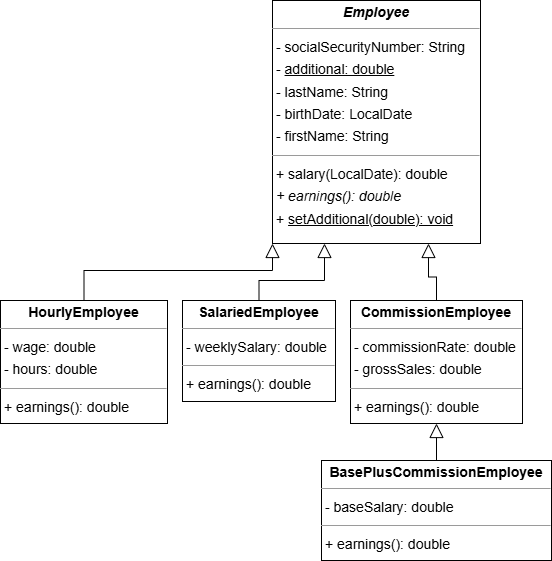

The diagram above was exported from draw.io. Its source (the exported page's mxGraphModel, read from the mxfile embedded in the PNG):
<mxGraphModel dx="1834" dy="786" grid="1" gridSize="10" guides="1" tooltips="1" connect="1" arrows="1" fold="1" page="0" pageScale="1" pageWidth="1169" pageHeight="827" background="none" math="0" shadow="0">
  <root>
    <mxCell id="0" />
    <mxCell id="1" parent="0" />
    <mxCell id="ln-ykajDOQIPZImckWfW-4" style="edgeStyle=orthogonalEdgeStyle;rounded=0;orthogonalLoop=1;jettySize=auto;html=1;exitX=0.5;exitY=0;exitDx=0;exitDy=0;entryX=0.5;entryY=1;entryDx=0;entryDy=0;endSize=12;endArrow=block;endFill=0;" parent="1" source="node0" target="node2" edge="1">
      <mxGeometry relative="1" as="geometry" />
    </mxCell>
    <mxCell id="node0" value="&lt;p style=&quot;margin:0px;margin-top:4px;text-align:center;&quot;&gt;&lt;b&gt;BasePlusCommissionEmployee&lt;/b&gt;&lt;/p&gt;&lt;hr size=&quot;1&quot;&gt;&lt;p style=&quot;margin:0 0 0 4px;line-height:1.6;&quot;&gt;- baseSalary: double&lt;/p&gt;&lt;hr size=&quot;1&quot;&gt;&lt;p style=&quot;margin:0 0 0 4px;line-height:1.6;&quot;&gt;+ earnings(): double&lt;/p&gt;" style="verticalAlign=top;align=left;overflow=fill;fontSize=14;fontFamily=Helvetica;html=1;rounded=0;shadow=0;comic=0;labelBackgroundColor=none;strokeWidth=1;" parent="1" vertex="1">
      <mxGeometry x="-79" y="490" width="230" height="100" as="geometry" />
    </mxCell>
    <mxCell id="ln-ykajDOQIPZImckWfW-3" style="edgeStyle=orthogonalEdgeStyle;rounded=0;orthogonalLoop=1;jettySize=auto;html=1;exitX=0.5;exitY=0;exitDx=0;exitDy=0;entryX=0.75;entryY=1;entryDx=0;entryDy=0;strokeColor=default;align=center;verticalAlign=middle;fontFamily=Helvetica;fontSize=11;fontColor=default;labelBackgroundColor=default;endArrow=block;endFill=0;endSize=12;" parent="1" source="node2" target="node1" edge="1">
      <mxGeometry relative="1" as="geometry" />
    </mxCell>
    <mxCell id="node2" value="&lt;p style=&quot;margin:0px;margin-top:4px;text-align:center;&quot;&gt;&lt;b&gt;CommissionEmployee&lt;/b&gt;&lt;/p&gt;&lt;hr size=&quot;1&quot;&gt;&lt;p style=&quot;margin:0 0 0 4px;line-height:1.6;&quot;&gt;- commissionRate: double&lt;br&gt;- grossSales: double&lt;/p&gt;&lt;hr size=&quot;1&quot;&gt;&lt;p style=&quot;margin:0 0 0 4px;line-height:1.6;&quot;&gt;+ earnings(): double&lt;br&gt;&lt;br&gt;&lt;br&gt;&lt;br&gt;&lt;br&gt;&lt;/p&gt;" style="verticalAlign=top;align=left;overflow=fill;fontSize=14;fontFamily=Helvetica;html=1;rounded=0;shadow=0;comic=0;labelBackgroundColor=none;strokeWidth=1;" parent="1" vertex="1">
      <mxGeometry x="-50" y="330" width="172" height="123" as="geometry" />
    </mxCell>
    <mxCell id="node1" value="&lt;p style=&quot;margin:0px;margin-top:4px;text-align:center;&quot;&gt;&lt;b&gt;&lt;i&gt;Employee&lt;/i&gt;&lt;/b&gt;&lt;/p&gt;&lt;hr size=&quot;1&quot;&gt;&lt;p style=&quot;margin:0 0 0 4px;line-height:1.6;&quot;&gt;- socialSecurityNumber: String&lt;br&gt;- &lt;u&gt;additional: double&lt;/u&gt;&lt;br&gt;- lastName: String&lt;br&gt;- birthDate: LocalDate&lt;br&gt;- firstName: String&lt;/p&gt;&lt;hr size=&quot;1&quot;&gt;&lt;p style=&quot;margin:0 0 0 4px;line-height:1.6;&quot;&gt;+ salary(LocalDate): double&lt;br&gt;&lt;i&gt;+ earnings(): double&lt;/i&gt;&lt;br&gt;+ &lt;u&gt;setAdditional(double): void&lt;/u&gt;&lt;/p&gt;" style="verticalAlign=top;align=left;overflow=fill;fontSize=14;fontFamily=Helvetica;html=1;rounded=0;shadow=0;comic=0;labelBackgroundColor=none;strokeWidth=1;" parent="1" vertex="1">
      <mxGeometry x="-128" y="30" width="208" height="243" as="geometry" />
    </mxCell>
    <mxCell id="ln-ykajDOQIPZImckWfW-1" style="edgeStyle=orthogonalEdgeStyle;rounded=0;orthogonalLoop=1;jettySize=auto;html=1;exitX=0.5;exitY=0;exitDx=0;exitDy=0;entryX=0;entryY=1;entryDx=0;entryDy=0;strokeColor=default;align=center;verticalAlign=middle;fontFamily=Helvetica;fontSize=11;fontColor=default;labelBackgroundColor=default;endArrow=block;endFill=0;endSize=12;" parent="1" source="node3" target="node1" edge="1">
      <mxGeometry relative="1" as="geometry">
        <Array as="points">
          <mxPoint x="-316" y="300" />
          <mxPoint x="-128" y="300" />
        </Array>
      </mxGeometry>
    </mxCell>
    <mxCell id="node3" value="&lt;p style=&quot;margin:0px;margin-top:4px;text-align:center;&quot;&gt;&lt;b&gt;HourlyEmployee&lt;/b&gt;&lt;/p&gt;&lt;hr size=&quot;1&quot;&gt;&lt;p style=&quot;margin:0 0 0 4px;line-height:1.6;&quot;&gt;- wage: double&lt;br&gt;- hours: double&lt;/p&gt;&lt;hr size=&quot;1&quot;&gt;&lt;p style=&quot;margin:0 0 0 4px;line-height:1.6;&quot;&gt;+ earnings(): double&lt;/p&gt;" style="verticalAlign=top;align=left;overflow=fill;fontSize=14;fontFamily=Helvetica;html=1;rounded=0;shadow=0;comic=0;labelBackgroundColor=none;strokeWidth=1;" parent="1" vertex="1">
      <mxGeometry x="-400" y="330" width="167" height="123" as="geometry" />
    </mxCell>
    <mxCell id="ln-ykajDOQIPZImckWfW-2" style="edgeStyle=orthogonalEdgeStyle;rounded=0;orthogonalLoop=1;jettySize=auto;html=1;exitX=0.5;exitY=0;exitDx=0;exitDy=0;entryX=0.25;entryY=1;entryDx=0;entryDy=0;strokeColor=default;align=center;verticalAlign=middle;fontFamily=Helvetica;fontSize=11;fontColor=default;labelBackgroundColor=default;endArrow=block;endFill=0;endSize=12;" parent="1" source="node4" target="node1" edge="1">
      <mxGeometry relative="1" as="geometry">
        <Array as="points">
          <mxPoint x="-141" y="310" />
          <mxPoint x="-76" y="310" />
        </Array>
      </mxGeometry>
    </mxCell>
    <mxCell id="node4" value="&lt;p style=&quot;margin:0px;margin-top:4px;text-align:center;&quot;&gt;&lt;b&gt;SalariedEmployee&lt;/b&gt;&lt;/p&gt;&lt;hr size=&quot;1&quot;&gt;&lt;p style=&quot;margin:0 0 0 4px;line-height:1.6;&quot;&gt;- weeklySalary: double&lt;/p&gt;&lt;hr size=&quot;1&quot;&gt;&lt;p style=&quot;margin:0 0 0 4px;line-height:1.6;&quot;&gt;+ earnings(): double&lt;/p&gt;" style="verticalAlign=top;align=left;overflow=fill;fontSize=14;fontFamily=Helvetica;html=1;rounded=0;shadow=0;comic=0;labelBackgroundColor=none;strokeWidth=1;" parent="1" vertex="1">
      <mxGeometry x="-218" y="330" width="153" height="101" as="geometry" />
    </mxCell>
  </root>
</mxGraphModel>